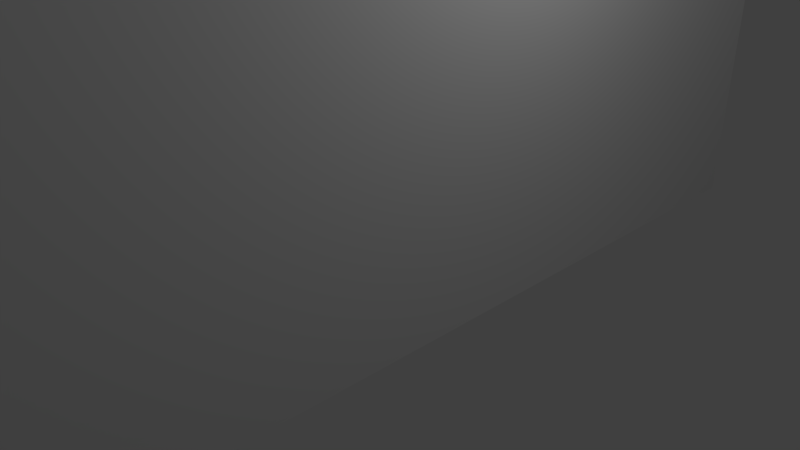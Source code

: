 # Source: House.blend  (saved by Blender 2.79.0; exported with 4.5.12 LTS)
import bpy
from mathutils import Matrix  # noqa: F401  (used for matrix-valued properties, if any)

bpy.ops.wm.read_factory_settings(use_empty=True)
scene = bpy.context.scene
scene.name = 'Scene'

# ---- collections
col_collection_1 = bpy.data.collections.new('Collection 1'); scene.collection.children.link(col_collection_1)

# ---- materials (node trees are filled in below, after node groups)
mat_material = bpy.data.materials.new('Material')
mat_material.alpha_threshold = 0.0
mat_material.use_transparent_shadow = False
mat_material.roughness = 0.5
mat_material.line_color = (0.0, 0.0, 0.0, 1.0)

# ---- material node trees

# ---- world
world_world = bpy.data.worlds.new('World'); scene.world = world_world
world_world.color = (0.05088, 0.05088, 0.05088)
world_world.use_sun_shadow = False
world_world.sun_shadow_jitter_overblur = 0.0
world_world.cycles.sampling_method = 'MANUAL'

# ---- cameras
cam_camera = bpy.data.cameras.new('Camera')
cam_camera.clip_end = 100.0
cam_camera.lens = 35.0
cam_camera.sensor_width = 32.0
cam_camera.sensor_height = 18.0
cam_camera.ortho_scale = 7.314
cam_camera.dof.focus_distance = 0.0
cam_camera.dof.aperture_fstop = 128.0

# ---- lights
light_lamp = bpy.data.lights.new('Lamp', 'POINT')
light_lamp.transmission_factor = 0.0
light_lamp.cutoff_distance = 30.0
light_lamp.energy = 100.0
light_lamp.shadow_buffer_clip_start = 1.001
light_lamp.shadow_soft_size = 0.1
light_lamp.shadow_maximum_resolution = 0.006
light_lamp.use_absolute_resolution = True

# ---- meshes
me_cube = bpy.data.meshes.new('Cube')
me_cube.from_pydata([(1.0, 2.466, 0.7291), (1.0, -2.45, 0.7291), (-1.475, -2.45, 0.7291), (-1.475, 2.466, 0.7291), (1.0, 2.466, 1.0), (1.0, -2.45, 1.0), (-1.475, -2.45, 1.0), (-1.475, 2.466, 1.0), (1.0, 0.1821, 2.046), (1.0, -0.2113, 2.046), (-1.475, 0.1821, 2.046), (-1.475, -0.2113, 2.046), (1.0, 2.466, 1.259), (-1.475, 2.466, 1.259), (1.0, -2.451, 1.259), (-1.475, -2.451, 1.259), (1.0, 0.1815, 2.304), (1.0, -0.2119, 2.304), (-1.475, 0.1815, 2.304), (-1.475, -0.2119, 2.304), (1.0, -2.994, 0.5114), (-1.475, -2.994, 0.5114), (-1.475, -2.995, 0.77), (1.0, -2.995, 0.77), (1.0, 3.01, 0.6049), (-1.475, 3.01, 0.6049), (1.0, 3.009, 0.8635), (-1.475, 3.009, 0.8635), (1.0, 2.466, -1.01), (1.0, -2.45, -1.01), (-1.475, 2.466, -1.01), (-1.475, -2.45, -1.01)], [], [(0, 1, 29, 28), (11, 6, 15, 19), (0, 4, 5, 1), (1, 5, 6, 2), (2, 6, 7, 3), (4, 0, 3, 7), (7, 10, 18, 13), (5, 4, 8, 9), (7, 6, 11, 10), (6, 5, 20, 21), (15, 14, 17, 19), (16, 18, 19, 17), (12, 13, 18, 16), (10, 11, 19, 18), (12, 4, 24, 26), (8, 4, 12, 16), (5, 9, 17, 14), (9, 8, 16, 17), (21, 20, 23, 22), (14, 15, 22, 23), (15, 6, 21, 22), (5, 14, 23, 20), (24, 25, 27, 26), (4, 7, 25, 24), (13, 12, 26, 27), (7, 13, 27, 25), (28, 29, 31, 30), (2, 3, 30, 31), (1, 2, 31, 29), (3, 0, 28, 30)])
_uv = me_cube.uv_layers.new(name='UVMap')
_uv.uv.foreach_set('vector', [0.173, 0.5001, 0.173, 0.04986, 0.3641, 0.04986, 0.3641, 0.5001, 0.3925, 0.2949, 0.5074, 0.5, 0.479, 0.5, 0.3641, 0.295, 0.173, 0.5001, 0.1433, 0.5001, 0.1433, 0.04986, 0.173, 0.04986, 0.2506, 0.7764, 0.2208, 0.7764, 0.2208, 0.5498, 0.2506, 0.5498, 0.5371, 0.5, 0.5074, 0.5, 0.5074, 0.04976, 0.5371, 0.04976, 0.0, 0.5498, 0.02976, 0.5498, 0.02976, 0.7764, 3.928e-08, 0.7764, 0.5074, 0.04976, 0.3925, 0.2589, 0.3641, 0.259, 0.479, 0.04982, 0.1433, 0.04986, 0.1433, 0.5001, 0.0284, 0.2909, 0.0284, 0.2549, 0.5074, 0.04976, 0.5074, 0.5, 0.3925, 0.2949, 0.3925, 0.2589, 0.4416, 0.7764, 0.4416, 0.5498, 0.5014, 0.5498, 0.5014, 0.7764, 1.0, 0.4999, 0.7282, 0.4999, 0.7282, 0.2946, 1.0, 0.2946, 0.7282, 0.2586, 1.0, 0.2586, 1.0, 0.2946, 0.7282, 0.2946, 0.7282, 0.04967, 1.0, 0.04967, 1.0, 0.2586, 0.7282, 0.2586, 0.3925, 0.2589, 0.3925, 0.2949, 0.3641, 0.295, 0.3641, 0.259, 0.1149, 0.5, 0.1433, 0.5001, 0.1867, 0.5498, 0.1583, 0.5498, 0.0284, 0.2909, 0.1433, 0.5001, 0.1149, 0.5, 0.0, 0.2909, 0.1433, 0.04986, 0.0284, 0.2549, 2.619e-08, 0.2548, 0.1149, 0.0498, 0.0284, 0.2549, 0.0284, 0.2909, 0.0, 0.2909, 2.619e-08, 0.2548, 0.5611, 0.7764, 0.5611, 0.5498, 0.5895, 0.5498, 0.5895, 0.7764, 0.7282, 0.4999, 1.0, 0.4999, 1.0, 0.5498, 0.7282, 0.5498, 0.479, 0.5, 0.5074, 0.5, 0.561, 0.5498, 0.5326, 0.5498, 0.1433, 0.04986, 0.1149, 0.0498, 0.1685, 0.0, 0.1969, 5.799e-05, 0.6179, 0.5498, 0.6179, 0.7764, 0.5895, 0.7764, 0.5895, 0.5498, 0.5014, 0.7764, 0.5014, 0.5498, 0.5611, 0.5498, 0.5611, 0.7764, 1.0, 0.04967, 0.7282, 0.04967, 0.7282, 0.0, 1.0, 6.55e-08, 0.5074, 0.04976, 0.479, 0.04982, 0.5224, 5.794e-05, 0.5508, 0.0, 1.0, 0.5498, 1.0, 1.0, 0.7282, 1.0, 0.7282, 0.5498, 0.5371, 0.5, 0.5371, 0.04976, 0.7282, 0.04976, 0.7282, 0.5, 0.2506, 0.7764, 0.2506, 0.5498, 0.4416, 0.5498, 0.4416, 0.7764, 0.02976, 0.7764, 0.02976, 0.5498, 0.2208, 0.5498, 0.2208, 0.7764])
me_cube.materials.append(mat_material)
me_cube.use_remesh_preserve_volume = False
me_cube.use_remesh_preserve_attributes = False
me_cube.use_mirror_vertex_groups = False
me_cube.update()

# ---- objects
ob_cube = bpy.data.objects.new('Cube', me_cube)
ob_lamp = bpy.data.objects.new('Lamp', light_lamp)
ob_camera = bpy.data.objects.new('Camera', cam_camera)

# ---- transforms, parenting, visibility, modifiers, constraints
ob_cube.location = (-0.6474, 0.09796, 2.032)
ob_cube.scale = (2.304, 2.304, 2.304)
ob_cube.lock_rotations_4d = False
ob_cube.empty_display_type = 'ARROWS'
ob_cube.lineart.crease_threshold = 0.0
ob_lamp.location = (4.076, 1.005, 5.904)
ob_lamp.rotation_euler = (0.6503, 0.05522, 1.866)
ob_lamp.lock_rotations_4d = False
ob_lamp.empty_display_type = 'ARROWS'
ob_lamp.color = (0.0, 0.0, 0.0, 0.0)
ob_lamp.lineart.crease_threshold = 0.0
ob_camera.location = (7.481, -6.508, 5.344)
ob_camera.rotation_euler = (1.109, 0.0, 0.8149)
ob_camera.lock_rotations_4d = False
ob_camera.empty_display_type = 'ARROWS'
ob_camera.color = (0.0, 0.0, 0.0, 0.0)
ob_camera.display_type = 'WIRE'
ob_camera.lineart.crease_threshold = 0.0

# ---- collection membership
col_collection_1.objects.link(ob_cube)
col_collection_1.objects.link(ob_lamp)
col_collection_1.objects.link(ob_camera)

# ---- scene / render settings (as saved in the file)
scene.camera = ob_camera
scene.frame_start = 1; scene.frame_end = 250; scene.frame_set(1)
scene.render.engine = 'BLENDER_EEVEE_NEXT'
scene.render.resolution_percentage = 50
scene.render.dither_intensity = 0.0
scene.cycles.use_denoising = False
scene.cycles.samples = 128
scene.cycles.sampling_pattern = 'TABULATED_SOBOL'
scene.cycles.use_adaptive_sampling = False
scene.cycles.use_light_tree = False
scene.cycles.blur_glossy = 0.0
scene.cycles.sample_clamp_indirect = 0.0
scene.view_settings.view_transform = 'Standard'
bpy.context.view_layer.update()
